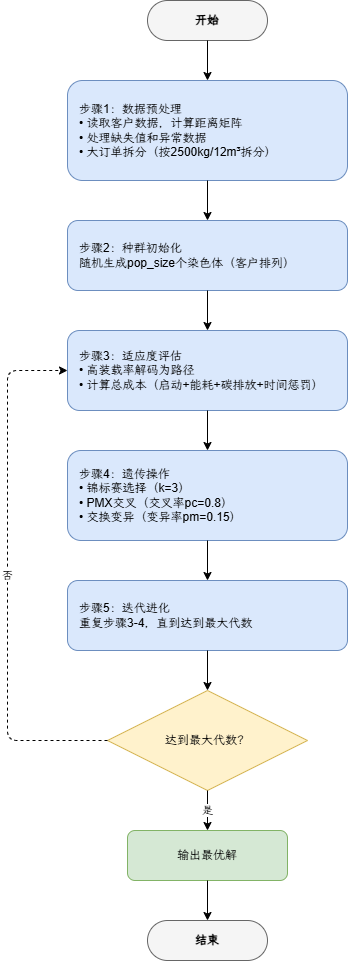

The diagram above was exported from draw.io. Its source (the exported page's mxGraphModel, read from the mxfile embedded in the PNG):
<mxGraphModel dx="1395" dy="987" grid="1" gridSize="10" guides="1" tooltips="1" connect="1" arrows="1" fold="1" page="1" pageScale="1" pageWidth="827" pageHeight="1169" math="0" shadow="0">
  <root>
    <mxCell id="0" />
    <mxCell id="1" parent="0" />
    <mxCell id="start" parent="1" style="rounded=1;whiteSpace=wrap;html=1;arcSize=50;fillColor=#f5f5f5;strokeColor=#666666;fontStyle=1;" value="开始" vertex="1">
      <mxGeometry height="40" width="120" x="340" y="40" as="geometry" />
    </mxCell>
    <mxCell id="step1" parent="1" style="rounded=1;whiteSpace=wrap;html=1;fillColor=#dae8fc;strokeColor=#6c8ebf;align=left;spacingLeft=10;" value="步骤1：数据预处理&lt;br&gt;• 读取客户数据，计算距离矩阵&lt;br&gt;• 处理缺失值和异常数据&lt;br&gt;• 大订单拆分（按2500kg/12m³拆分）" vertex="1">
      <mxGeometry height="100" width="280" x="260" y="120" as="geometry" />
    </mxCell>
    <mxCell id="step2" parent="1" style="rounded=1;whiteSpace=wrap;html=1;fillColor=#dae8fc;strokeColor=#6c8ebf;align=left;spacingLeft=10;" value="步骤2：种群初始化&lt;br&gt;随机生成pop_size个染色体（客户排列）" vertex="1">
      <mxGeometry height="70" width="280" x="260" y="260" as="geometry" />
    </mxCell>
    <mxCell id="step3" parent="1" style="rounded=1;whiteSpace=wrap;html=1;fillColor=#dae8fc;strokeColor=#6c8ebf;align=left;spacingLeft=10;" value="步骤3：适应度评估&lt;br&gt;• 高装载率解码为路径&lt;br&gt;• 计算总成本（启动+能耗+碳排放+时间惩罚）" vertex="1">
      <mxGeometry height="80" width="280" x="260" y="370" as="geometry" />
    </mxCell>
    <mxCell id="step4" parent="1" style="rounded=1;whiteSpace=wrap;html=1;fillColor=#dae8fc;strokeColor=#6c8ebf;align=left;spacingLeft=10;" value="步骤4：遗传操作&lt;br&gt;• 锦标赛选择（k=3）&lt;br&gt;• PMX交叉（交叉率pc=0.8）&lt;br&gt;• 交换变异（变异率pm=0.15）" vertex="1">
      <mxGeometry height="90" width="280" x="260" y="490" as="geometry" />
    </mxCell>
    <mxCell id="step5" parent="1" style="rounded=1;whiteSpace=wrap;html=1;fillColor=#dae8fc;strokeColor=#6c8ebf;align=left;spacingLeft=10;" value="步骤5：迭代进化&lt;br&gt;重复步骤3-4，直到达到最大代数" vertex="1">
      <mxGeometry height="70" width="280" x="260" y="620" as="geometry" />
    </mxCell>
    <mxCell id="decision" parent="1" style="rhombus;whiteSpace=wrap;html=1;fillColor=#fff2cc;strokeColor=#d6b656;" value="达到最大代数？" vertex="1">
      <mxGeometry height="100" width="200" x="300" y="730" as="geometry" />
    </mxCell>
    <mxCell id="output" parent="1" style="rounded=1;whiteSpace=wrap;html=1;fillColor=#d5e8d4;strokeColor=#82b366;" value="输出最优解" vertex="1">
      <mxGeometry height="50" width="160" x="320" y="870" as="geometry" />
    </mxCell>
    <mxCell id="end" parent="1" style="rounded=1;whiteSpace=wrap;html=1;arcSize=50;fillColor=#f5f5f5;strokeColor=#666666;fontStyle=1;" value="结束" vertex="1">
      <mxGeometry height="40" width="120" x="340" y="960" as="geometry" />
    </mxCell>
    <mxCell id="e1" edge="1" parent="1" source="start" style="edgeStyle=orthogonalEdgeStyle;rounded=0;html=1;" target="step1">
      <mxGeometry relative="1" as="geometry" />
    </mxCell>
    <mxCell id="e2" edge="1" parent="1" source="step1" style="edgeStyle=orthogonalEdgeStyle;rounded=0;html=1;" target="step2">
      <mxGeometry relative="1" as="geometry" />
    </mxCell>
    <mxCell id="e3" edge="1" parent="1" source="step2" style="edgeStyle=orthogonalEdgeStyle;rounded=0;html=1;" target="step3">
      <mxGeometry relative="1" as="geometry" />
    </mxCell>
    <mxCell id="e4" edge="1" parent="1" source="step3" style="edgeStyle=orthogonalEdgeStyle;rounded=0;html=1;" target="step4">
      <mxGeometry relative="1" as="geometry" />
    </mxCell>
    <mxCell id="e5" edge="1" parent="1" source="step4" style="edgeStyle=orthogonalEdgeStyle;rounded=0;html=1;" target="step5">
      <mxGeometry relative="1" as="geometry" />
    </mxCell>
    <mxCell id="e6" edge="1" parent="1" source="step5" style="edgeStyle=orthogonalEdgeStyle;rounded=0;html=1;" target="decision">
      <mxGeometry relative="1" as="geometry" />
    </mxCell>
    <mxCell id="e7" edge="1" parent="1" source="decision" style="edgeStyle=orthogonalEdgeStyle;rounded=0;html=1;" target="output" value="是">
      <mxGeometry relative="1" as="geometry" />
    </mxCell>
    <mxCell id="e8" edge="1" parent="1" source="output" style="edgeStyle=orthogonalEdgeStyle;rounded=0;html=1;" target="end">
      <mxGeometry relative="1" as="geometry" />
    </mxCell>
    <mxCell id="loop" edge="1" entryX="0" entryY="0.5" exitX="0" exitY="0.5" parent="1" source="decision" style="edgeStyle=orthogonalEdgeStyle;rounded=1;dashed=1;html=1;" target="step3" value="否">
      <mxGeometry relative="1" as="geometry">
        <Array as="points">
          <mxPoint x="200" y="780" />
          <mxPoint x="200" y="410" />
        </Array>
      </mxGeometry>
    </mxCell>
  </root>
</mxGraphModel>